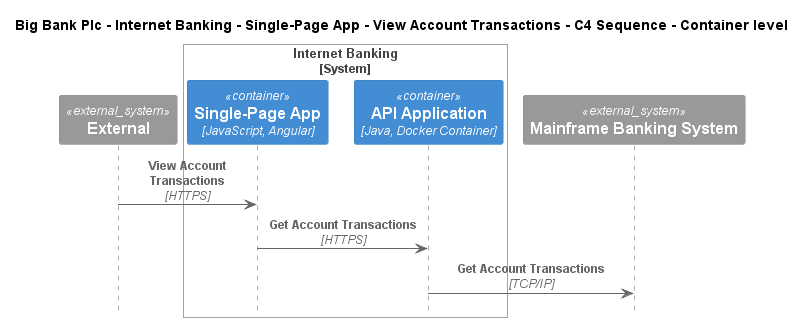

The diagram above was rendered by PlantUML. Its source (embedded in the PNG):
@startuml
!include ..\..\..\..\..\..\..\.c4s\C4_Sequence.puml

title Big Bank Plc - Internet Banking - Single-Page App - View Account Transactions - C4 Sequence - Container level

System_Ext(C4InterFlow.SoftwareSystems.ExternalSystem, "External", "")

System_Boundary(BigBankPlc.SoftwareSystems.InternetBanking, "Internet Banking")
    Container(BigBankPlc.SoftwareSystems.InternetBanking.Containers.SinglePageApp, "Single-Page App", "JavaScript, Angular", "Provides all the Internet banking functionality to customers via their web browser")
    Container(BigBankPlc.SoftwareSystems.InternetBanking.Containers.APIApplication, "API Application", "Java, Docker Container", "Provides Internet banking functionality via API")
Boundary_End()
System_Ext(BigBankPlc.SoftwareSystems.MainframeBankingSystem, "Mainframe Banking System", "")

Rel(C4InterFlow.SoftwareSystems.ExternalSystem, BigBankPlc.SoftwareSystems.InternetBanking.Containers.SinglePageApp, "View Account Transactions", "HTTPS")
Rel(BigBankPlc.SoftwareSystems.InternetBanking.Containers.SinglePageApp, BigBankPlc.SoftwareSystems.InternetBanking.Containers.APIApplication, "Get Account Transactions", "HTTPS")
Rel(BigBankPlc.SoftwareSystems.InternetBanking.Containers.APIApplication, BigBankPlc.SoftwareSystems.MainframeBankingSystem, "Get Account Transactions", "TCP/IP")


@enduml